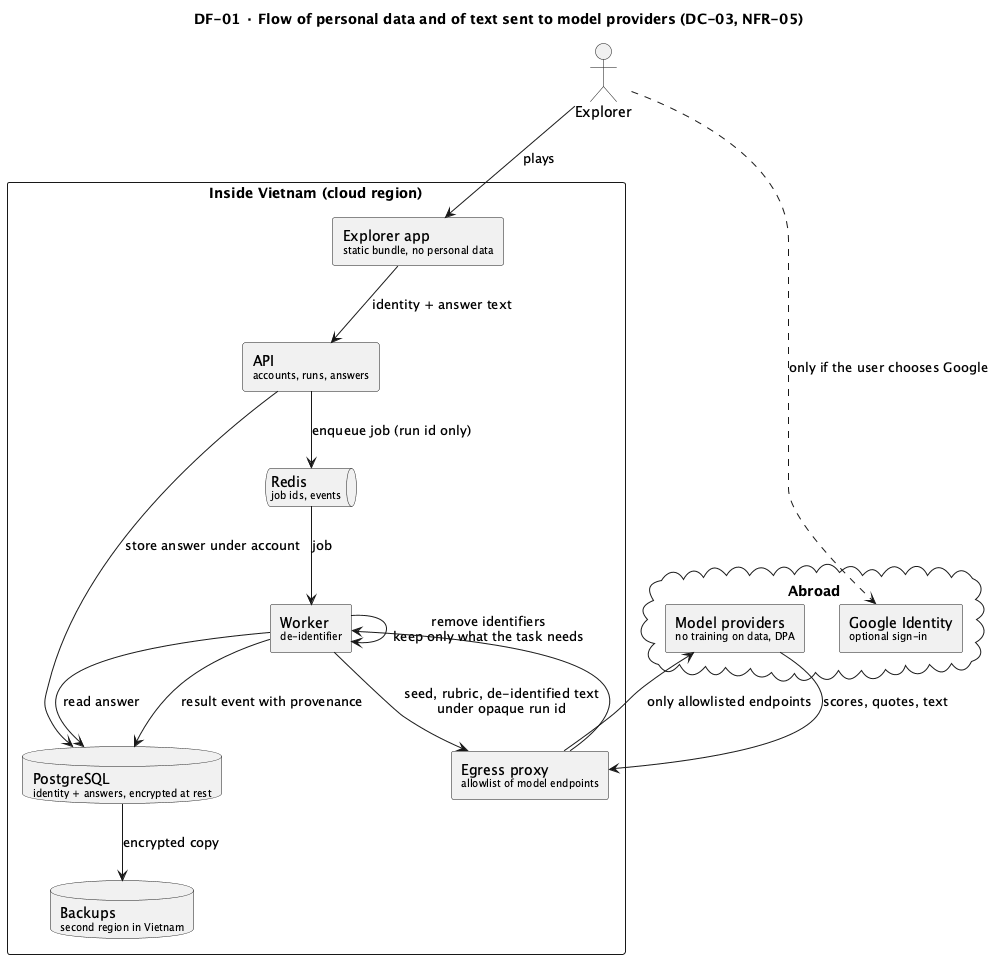

The diagram above was rendered by PlantUML. Its source (embedded in the PNG):
@startuml DF-01_PersonalDataFlow
title DF-01 · Flow of personal data and of text sent to model providers (DC-03, NFR-05)
skinparam componentStyle rectangle

actor Explorer
rectangle "Inside Vietnam (cloud region)" {
  [Explorer app\n<size:10>static bundle, no personal data</size>] as App
  [API\n<size:10>accounts, runs, answers</size>] as Api
  database "PostgreSQL\n<size:10>identity + answers, encrypted at rest</size>" as Pg
  queue "Redis\n<size:10>job ids, events</size>" as Rd
  [Worker\n<size:10>de-identifier</size>] as Wk
  [Egress proxy\n<size:10>allowlist of model endpoints</size>] as Px
  database "Backups\n<size:10>second region in Vietnam</size>" as Bk
}
cloud "Abroad" {
  [Model providers\n<size:10>no training on data, DPA</size>] as Mp
  [Google Identity\n<size:10>optional sign-in</size>] as Gi
}

Explorer --> App : plays
App --> Api : identity + answer text
Api --> Pg : store answer under account
Api --> Rd : enqueue job (run id only)
Rd --> Wk : job
Wk --> Pg : read answer
Wk --> Wk : remove identifiers\nkeep only what the task needs
Wk --> Px : seed, rubric, de-identified text\nunder opaque run id
Px --> Mp : only allowlisted endpoints
Mp --> Px : scores, quotes, text
Px --> Wk
Wk --> Pg : result event with provenance
Pg --> Bk : encrypted copy
Explorer ..> Gi : only if the user chooses Google
@enduml